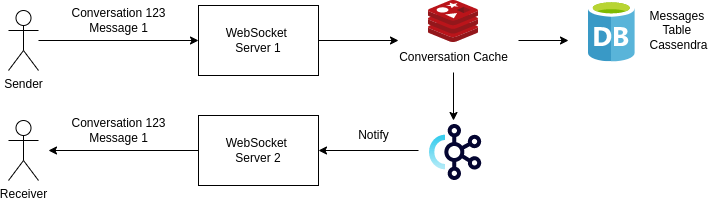

The diagram above was exported from draw.io. Its source (the exported page's mxGraphModel, read from the mxfile embedded in the PNG):
<mxGraphModel dx="1219" dy="745" grid="1" gridSize="10" guides="1" tooltips="1" connect="1" arrows="1" fold="1" page="1" pageScale="1" pageWidth="850" pageHeight="1100" math="0" shadow="0">
  <root>
    <mxCell id="0" />
    <mxCell id="1" parent="0" />
    <mxCell id="2" value="" style="edgeStyle=orthogonalEdgeStyle;rounded=0;orthogonalLoop=1;jettySize=auto;html=1;" edge="1" source="3" parent="1">
      <mxGeometry relative="1" as="geometry">
        <mxPoint x="260" y="230" as="targetPoint" />
      </mxGeometry>
    </mxCell>
    <mxCell id="3" value="Sender" style="shape=umlActor;verticalLabelPosition=bottom;verticalAlign=top;html=1;outlineConnect=0;" vertex="1" parent="1">
      <mxGeometry x="70" y="200" width="30" height="60" as="geometry" />
    </mxCell>
    <mxCell id="4" value="" style="edgeStyle=orthogonalEdgeStyle;rounded=0;orthogonalLoop=1;jettySize=auto;html=1;" edge="1" parent="1">
      <mxGeometry relative="1" as="geometry">
        <mxPoint x="380" y="230" as="sourcePoint" />
        <mxPoint x="460" y="230" as="targetPoint" />
      </mxGeometry>
    </mxCell>
    <mxCell id="5" value="Conversation 123&lt;br&gt;Message 1" style="text;html=1;align=center;verticalAlign=middle;resizable=0;points=[];autosize=1;strokeColor=none;fillColor=none;" vertex="1" parent="1">
      <mxGeometry x="120" y="190" width="120" height="40" as="geometry" />
    </mxCell>
    <mxCell id="6" value="" style="edgeStyle=orthogonalEdgeStyle;rounded=0;orthogonalLoop=1;jettySize=auto;html=1;" edge="1" parent="1">
      <mxGeometry relative="1" as="geometry">
        <mxPoint x="580" y="230" as="sourcePoint" />
        <mxPoint x="630" y="230" as="targetPoint" />
      </mxGeometry>
    </mxCell>
    <mxCell id="7" value="" style="edgeStyle=orthogonalEdgeStyle;rounded=0;orthogonalLoop=1;jettySize=auto;html=1;" edge="1" target="9" parent="1">
      <mxGeometry relative="1" as="geometry">
        <mxPoint x="480" y="340" as="sourcePoint" />
      </mxGeometry>
    </mxCell>
    <mxCell id="8" value="" style="edgeStyle=orthogonalEdgeStyle;rounded=0;orthogonalLoop=1;jettySize=auto;html=1;" edge="1" source="9" parent="1">
      <mxGeometry relative="1" as="geometry">
        <mxPoint x="110" y="340" as="targetPoint" />
      </mxGeometry>
    </mxCell>
    <mxCell id="9" value="&lt;br&gt;WebSocket&amp;nbsp;&lt;br&gt;Server 2" style="whiteSpace=wrap;html=1;verticalAlign=top;" vertex="1" parent="1">
      <mxGeometry x="260" y="305" width="120" height="70" as="geometry" />
    </mxCell>
    <mxCell id="10" value="Notify" style="text;html=1;align=center;verticalAlign=middle;resizable=0;points=[];autosize=1;strokeColor=none;fillColor=none;" vertex="1" parent="1">
      <mxGeometry x="410" y="310" width="50" height="30" as="geometry" />
    </mxCell>
    <mxCell id="11" value="Receiver" style="shape=umlActor;verticalLabelPosition=bottom;verticalAlign=top;html=1;outlineConnect=0;" vertex="1" parent="1">
      <mxGeometry x="70" y="310" width="30" height="60" as="geometry" />
    </mxCell>
    <mxCell id="12" value="" style="image;sketch=0;aspect=fixed;html=1;points=[];align=center;fontSize=12;image=img/lib/mscae/Database_General.svg;" vertex="1" parent="1">
      <mxGeometry x="650" y="190" width="46.6" height="61.32" as="geometry" />
    </mxCell>
    <mxCell id="13" value="Messages&amp;nbsp;&lt;br&gt;Table&amp;nbsp;&lt;br&gt;Cassendra" style="text;html=1;align=center;verticalAlign=middle;resizable=0;points=[];autosize=1;strokeColor=none;fillColor=none;" vertex="1" parent="1">
      <mxGeometry x="700" y="190" width="80" height="60" as="geometry" />
    </mxCell>
    <mxCell id="14" value="" style="image;sketch=0;aspect=fixed;html=1;points=[];align=center;fontSize=12;image=img/lib/mscae/Cache_Redis_Product.svg;" vertex="1" parent="1">
      <mxGeometry x="490" y="190" width="50" height="42" as="geometry" />
    </mxCell>
    <mxCell id="15" value="" style="edgeStyle=orthogonalEdgeStyle;rounded=0;orthogonalLoop=1;jettySize=auto;html=1;" edge="1" source="16" target="17" parent="1">
      <mxGeometry relative="1" as="geometry" />
    </mxCell>
    <mxCell id="16" value="Conversation Cache" style="text;html=1;align=center;verticalAlign=middle;resizable=0;points=[];autosize=1;strokeColor=none;fillColor=none;" vertex="1" parent="1">
      <mxGeometry x="450" y="232" width="130" height="30" as="geometry" />
    </mxCell>
    <mxCell id="17" value="" style="shape=image;verticalLabelPosition=bottom;labelBackgroundColor=default;verticalAlign=top;aspect=fixed;imageAspect=0;image=data:image/svg+xml,(base64 omitted: 3544 chars);" vertex="1" parent="1">
      <mxGeometry x="483" y="310" width="64" height="64" as="geometry" />
    </mxCell>
    <mxCell id="18" value="Conversation 123&lt;br&gt;Message 1" style="text;html=1;align=center;verticalAlign=middle;resizable=0;points=[];autosize=1;strokeColor=none;fillColor=none;" vertex="1" parent="1">
      <mxGeometry x="120" y="300" width="120" height="40" as="geometry" />
    </mxCell>
    <mxCell id="19" value="&lt;br&gt;WebSocket&amp;nbsp;&lt;br&gt;Server 1" style="whiteSpace=wrap;html=1;verticalAlign=top;" vertex="1" parent="1">
      <mxGeometry x="260" y="195" width="120" height="70" as="geometry" />
    </mxCell>
  </root>
</mxGraphModel>